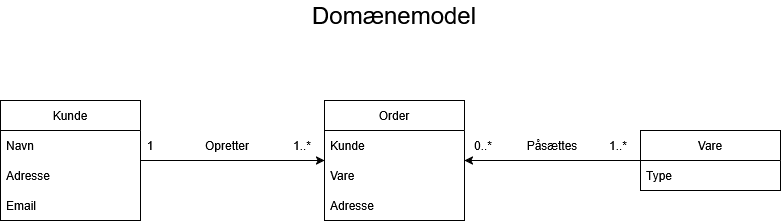

The diagram above was exported from draw.io. Its source (the exported page's mxGraphModel, read from the mxfile embedded in the PNG):
<mxGraphModel dx="1414" dy="759" grid="1" gridSize="10" guides="1" tooltips="1" connect="1" arrows="1" fold="1" page="1" pageScale="1" pageWidth="827" pageHeight="1169" math="0" shadow="0">
  <root>
    <mxCell id="0" />
    <mxCell id="1" parent="0" />
    <mxCell id="2" parent="1" style="text;html=1;whiteSpace=wrap;strokeColor=none;fillColor=none;align=center;verticalAlign=middle;rounded=0;" value="&lt;font style=&quot;font-size: 24px;&quot;&gt;Domænemodel&lt;/font&gt;" vertex="1">
      <mxGeometry height="30" width="180" x="324" y="40" as="geometry" />
    </mxCell>
    <mxCell id="3" edge="1" parent="1" source="4" style="edgeStyle=orthogonalEdgeStyle;rounded=0;orthogonalLoop=1;jettySize=auto;html=1;" target="11">
      <mxGeometry relative="1" as="geometry" />
    </mxCell>
    <mxCell id="4" parent="1" style="swimlane;fontStyle=0;childLayout=stackLayout;horizontal=1;startSize=30;horizontalStack=0;resizeParent=1;resizeParentMax=0;resizeLast=0;collapsible=1;marginBottom=0;whiteSpace=wrap;html=1;rounded=0;" value="Vare" vertex="1">
      <mxGeometry height="60" width="140" x="660" y="170" as="geometry" />
    </mxCell>
    <mxCell id="5" parent="4" style="text;strokeColor=none;fillColor=none;align=left;verticalAlign=middle;spacingLeft=4;spacingRight=4;overflow=hidden;points=[[0,0.5],[1,0.5]];portConstraint=eastwest;rotatable=0;whiteSpace=wrap;html=1;rounded=0;" value="Type" vertex="1">
      <mxGeometry height="30" width="140" y="30" as="geometry" />
    </mxCell>
    <mxCell id="6" edge="1" parent="1" source="7" style="edgeStyle=orthogonalEdgeStyle;rounded=0;orthogonalLoop=1;jettySize=auto;html=1;exitX=1;exitY=0.5;exitDx=0;exitDy=0;" target="11">
      <mxGeometry relative="1" as="geometry" />
    </mxCell>
    <mxCell id="7" parent="1" style="swimlane;fontStyle=0;childLayout=stackLayout;horizontal=1;startSize=30;horizontalStack=0;resizeParent=1;resizeParentMax=0;resizeLast=0;collapsible=1;marginBottom=0;whiteSpace=wrap;html=1;rounded=0;" value="Kunde" vertex="1">
      <mxGeometry height="120" width="140" x="20" y="140" as="geometry" />
    </mxCell>
    <mxCell id="8" parent="7" style="text;strokeColor=none;fillColor=none;align=left;verticalAlign=middle;spacingLeft=4;spacingRight=4;overflow=hidden;points=[[0,0.5],[1,0.5]];portConstraint=eastwest;rotatable=0;whiteSpace=wrap;html=1;rounded=0;" value="Navn" vertex="1">
      <mxGeometry height="30" width="140" y="30" as="geometry" />
    </mxCell>
    <mxCell id="9" parent="7" style="text;strokeColor=none;fillColor=none;align=left;verticalAlign=middle;spacingLeft=4;spacingRight=4;overflow=hidden;points=[[0,0.5],[1,0.5]];portConstraint=eastwest;rotatable=0;whiteSpace=wrap;html=1;rounded=0;" value="Adresse" vertex="1">
      <mxGeometry height="30" width="140" y="60" as="geometry" />
    </mxCell>
    <mxCell id="10" parent="7" style="text;strokeColor=none;fillColor=none;align=left;verticalAlign=middle;spacingLeft=4;spacingRight=4;overflow=hidden;points=[[0,0.5],[1,0.5]];portConstraint=eastwest;rotatable=0;whiteSpace=wrap;html=1;rounded=0;" value="Email" vertex="1">
      <mxGeometry height="30" width="140" y="90" as="geometry" />
    </mxCell>
    <mxCell id="11" parent="1" style="swimlane;fontStyle=0;childLayout=stackLayout;horizontal=1;startSize=30;horizontalStack=0;resizeParent=1;resizeParentMax=0;resizeLast=0;collapsible=1;marginBottom=0;whiteSpace=wrap;html=1;rounded=0;" value="Order" vertex="1">
      <mxGeometry height="120" width="140" x="344" y="140" as="geometry" />
    </mxCell>
    <mxCell id="12" parent="11" style="text;strokeColor=none;fillColor=none;align=left;verticalAlign=middle;spacingLeft=4;spacingRight=4;overflow=hidden;points=[[0,0.5],[1,0.5]];portConstraint=eastwest;rotatable=0;whiteSpace=wrap;html=1;rounded=0;" value="Kunde" vertex="1">
      <mxGeometry height="30" width="140" y="30" as="geometry" />
    </mxCell>
    <mxCell id="13" parent="11" style="text;strokeColor=none;fillColor=none;align=left;verticalAlign=middle;spacingLeft=4;spacingRight=4;overflow=hidden;points=[[0,0.5],[1,0.5]];portConstraint=eastwest;rotatable=0;whiteSpace=wrap;html=1;rounded=0;" value="Vare" vertex="1">
      <mxGeometry height="30" width="140" y="60" as="geometry" />
    </mxCell>
    <mxCell id="14" parent="11" style="text;strokeColor=none;fillColor=none;align=left;verticalAlign=middle;spacingLeft=4;spacingRight=4;overflow=hidden;points=[[0,0.5],[1,0.5]];portConstraint=eastwest;rotatable=0;whiteSpace=wrap;html=1;rounded=0;" value="Adresse" vertex="1">
      <mxGeometry height="30" width="140" y="90" as="geometry" />
    </mxCell>
    <mxCell id="15" parent="1" style="text;html=1;whiteSpace=wrap;strokeColor=none;fillColor=none;align=center;verticalAlign=middle;rounded=0;" value="Opretter" vertex="1">
      <mxGeometry height="30" width="60" x="217" y="170" as="geometry" />
    </mxCell>
    <mxCell id="16" parent="1" style="text;html=1;whiteSpace=wrap;strokeColor=none;fillColor=none;align=center;verticalAlign=middle;rounded=0;" value="Påsættes" vertex="1">
      <mxGeometry height="30" width="60" x="542" y="170" as="geometry" />
    </mxCell>
    <mxCell id="17" parent="1" style="text;html=1;whiteSpace=wrap;strokeColor=none;fillColor=none;align=center;verticalAlign=middle;rounded=0;" value="1" vertex="1">
      <mxGeometry height="30" width="20" x="160" y="170" as="geometry" />
    </mxCell>
    <mxCell id="18" parent="1" style="text;html=1;whiteSpace=wrap;strokeColor=none;fillColor=none;align=center;verticalAlign=middle;rounded=0;" value="1..*" vertex="1">
      <mxGeometry height="30" width="44" x="300" y="170" as="geometry" />
    </mxCell>
    <mxCell id="19" parent="1" style="text;html=1;whiteSpace=wrap;strokeColor=none;fillColor=none;align=center;verticalAlign=middle;rounded=0;" value="0..*" vertex="1">
      <mxGeometry height="30" width="44" x="481" y="170" as="geometry" />
    </mxCell>
    <mxCell id="20" parent="1" style="text;html=1;whiteSpace=wrap;strokeColor=none;fillColor=none;align=center;verticalAlign=middle;rounded=0;" value="1..*" vertex="1">
      <mxGeometry height="30" width="44" x="616" y="170" as="geometry" />
    </mxCell>
  </root>
</mxGraphModel>